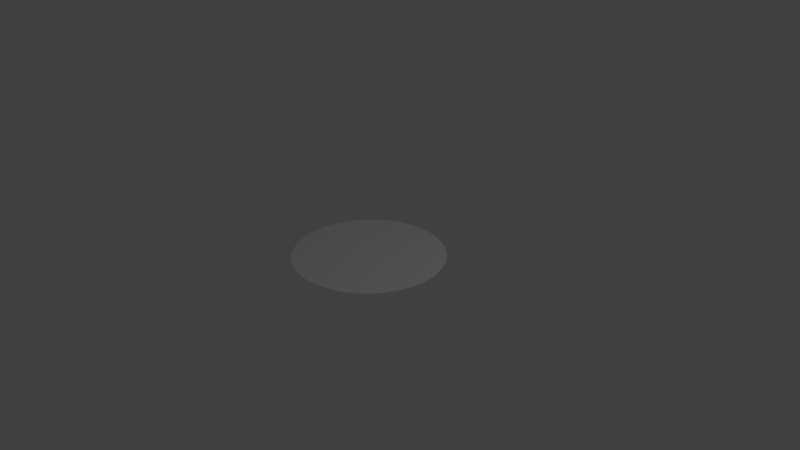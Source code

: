 # Source: solotestsonuc.blend  (saved by Blender 2.79.0; exported with 4.5.12 LTS)
import bpy
from mathutils import Matrix  # noqa: F401  (used for matrix-valued properties, if any)

bpy.ops.wm.read_factory_settings(use_empty=True)
scene = bpy.context.scene
scene.name = 'Scene'

# ---- collections
col_collection_1 = bpy.data.collections.new('Collection 1'); scene.collection.children.link(col_collection_1)

# ---- world
world_world = bpy.data.worlds.new('World'); scene.world = world_world
world_world.color = (0.05088, 0.05088, 0.05088)
world_world.use_sun_shadow = False
world_world.sun_shadow_jitter_overblur = 0.0
world_world.cycles.sampling_method = 'MANUAL'

# ---- cameras
cam_camera = bpy.data.cameras.new('Camera')
cam_camera.clip_end = 100.0
cam_camera.lens = 35.0
cam_camera.sensor_width = 32.0
cam_camera.sensor_height = 18.0
cam_camera.ortho_scale = 7.314
cam_camera.dof.focus_distance = 0.0
cam_camera.dof.aperture_fstop = 128.0

# ---- lights
light_lamp = bpy.data.lights.new('Lamp', 'POINT')
light_lamp.transmission_factor = 0.0
light_lamp.cutoff_distance = 30.0
light_lamp.energy = 100.0
light_lamp.shadow_buffer_clip_start = 1.001
light_lamp.shadow_soft_size = 0.1
light_lamp.shadow_maximum_resolution = 0.006
light_lamp.use_absolute_resolution = True

# ---- meshes
me_cylinder = bpy.data.meshes.new('Cylinder')
me_cylinder.from_pydata([(0.0, 1.0, -1.0), (0.0, 1.0, 1.0), (0.1951, 0.9808, -1.0), (0.1951, 0.9808, 1.0), (0.3827, 0.9239, -1.0), (0.3827, 0.9239, 1.0), (0.5556, 0.8315, -1.0), (0.5556, 0.8315, 1.0), (0.7071, 0.7071, -1.0), (0.7071, 0.7071, 1.0), (0.8315, 0.5556, -1.0), (0.8315, 0.5556, 1.0), (0.9239, 0.3827, -1.0), (0.9239, 0.3827, 1.0), (0.9808, 0.1951, -1.0), (0.9808, 0.1951, 1.0), (1.0, 7.55e-08, -1.0), (1.0, 7.55e-08, 1.0), (0.9808, -0.1951, -1.0), (0.9808, -0.1951, 1.0), (0.9239, -0.3827, -1.0), (0.9239, -0.3827, 1.0), (0.8315, -0.5556, -1.0), (0.8315, -0.5556, 1.0), (0.7071, -0.7071, -1.0), (0.7071, -0.7071, 1.0), (0.5556, -0.8315, -1.0), (0.5556, -0.8315, 1.0), (0.3827, -0.9239, -1.0), (0.3827, -0.9239, 1.0), (0.1951, -0.9808, -1.0), (0.1951, -0.9808, 1.0), (-3.258e-07, -1.0, -1.0), (-3.258e-07, -1.0, 1.0), (-0.1951, -0.9808, -1.0), (-0.1951, -0.9808, 1.0), (-0.3827, -0.9239, -1.0), (-0.3827, -0.9239, 1.0), (-0.5556, -0.8315, -1.0), (-0.5556, -0.8315, 1.0), (-0.7071, -0.7071, -1.0), (-0.7071, -0.7071, 1.0), (-0.8315, -0.5556, -1.0), (-0.8315, -0.5556, 1.0), (-0.9239, -0.3827, -1.0), (-0.9239, -0.3827, 1.0), (-0.9808, -0.1951, -1.0), (-0.9808, -0.1951, 1.0), (-1.0, 9.656e-07, -1.0), (-1.0, 9.656e-07, 1.0), (-0.9808, 0.1951, -1.0), (-0.9808, 0.1951, 1.0), (-0.9239, 0.3827, -1.0), (-0.9239, 0.3827, 1.0), (-0.8315, 0.5556, -1.0), (-0.8315, 0.5556, 1.0), (-0.7071, 0.7071, -1.0), (-0.7071, 0.7071, 1.0), (-0.5556, 0.8315, -1.0), (-0.5556, 0.8315, 1.0), (-0.3827, 0.9239, -1.0), (-0.3827, 0.9239, 1.0), (-0.1951, 0.9808, -1.0), (-0.1951, 0.9808, 1.0)], [], [(0, 1, 3, 2), (2, 3, 5, 4), (4, 5, 7, 6), (6, 7, 9, 8), (8, 9, 11, 10), (10, 11, 13, 12), (12, 13, 15, 14), (14, 15, 17, 16), (16, 17, 19, 18), (18, 19, 21, 20), (20, 21, 23, 22), (22, 23, 25, 24), (24, 25, 27, 26), (26, 27, 29, 28), (28, 29, 31, 30), (30, 31, 33, 32), (32, 33, 35, 34), (34, 35, 37, 36), (36, 37, 39, 38), (38, 39, 41, 40), (40, 41, 43, 42), (42, 43, 45, 44), (44, 45, 47, 46), (46, 47, 49, 48), (48, 49, 51, 50), (50, 51, 53, 52), (52, 53, 55, 54), (54, 55, 57, 56), (56, 57, 59, 58), (58, 59, 61, 60), (3, 1, 63, 61, 59, 57, 55, 53, 51, 49, 47, 45, 43, 41, 39, 37, 35, 33, 31, 29, 27, 25, 23, 21, 19, 17, 15, 13, 11, 9, 7, 5), (60, 61, 63, 62), (62, 63, 1, 0), (0, 2, 4, 6, 8, 10, 12, 14, 16, 18, 20, 22, 24, 26, 28, 30, 32, 34, 36, 38, 40, 42, 44, 46, 48, 50, 52, 54, 56, 58, 60, 62)])
_uv = me_cylinder.uv_layers.new(name='UVMap')
_uv.uv.foreach_set('vector', [0.3801, 0.691, 0.3385, 0.3474, 0.339, 0.3489, 0.4468, 0.6778, 0.4468, 0.6778, 0.339, 0.3489, 0.3398, 0.3503, 0.5096, 0.6519, 0.5096, 0.6519, 0.3398, 0.3503, 0.3409, 0.3514, 0.5661, 0.6142, 0.5661, 0.6142, 0.3409, 0.3514, 0.3421, 0.3524, 0.6143, 0.5663, 0.6143, 0.5663, 0.3421, 0.3524, 0.3435, 0.3531, 0.6523, 0.5098, 0.6523, 0.5098, 0.3435, 0.3531, 0.345, 0.3535, 0.6785, 0.4469, 0.6785, 0.4469, 0.345, 0.3535, 0.3466, 0.3536, 0.692, 0.38, 0.692, 0.38, 0.3466, 0.3536, 0.3481, 0.3534, 0.6922, 0.3118, 0.6922, 0.3118, 0.3481, 0.3534, 0.3495, 0.3529, 0.6788, 0.245, 0.6788, 0.245, 0.3495, 0.3529, 0.3509, 0.3521, 0.6526, 0.182, 0.6526, 0.182, 0.3509, 0.3521, 0.352, 0.3511, 0.6147, 0.1253, 0.6147, 0.1253, 0.352, 0.3511, 0.3529, 0.3498, 0.5665, 0.07722, 0.5665, 0.07722, 0.3529, 0.3498, 0.3536, 0.3484, 0.5098, 0.03943, 0.5098, 0.03943, 0.3536, 0.3484, 0.354, 0.3469, 0.4469, 0.01341, 0.4469, 0.01341, 0.354, 0.3469, 0.354, 0.3453, 0.3802, 0.0001446, 0.3802, 0.0001446, 0.354, 0.3453, 0.3538, 0.3438, 0.3122, 0.0001309, 0.3122, 0.0001309, 0.3538, 0.3438, 0.3532, 0.3423, 0.2455, 0.01336, 0.2455, 0.01336, 0.3532, 0.3423, 0.3524, 0.3409, 0.1826, 0.03933, 0.1826, 0.03933, 0.3524, 0.3409, 0.3514, 0.3398, 0.126, 0.07705, 0.126, 0.07705, 0.3514, 0.3398, 0.3501, 0.3388, 0.07779, 0.1251, 0.07779, 0.1251, 0.3501, 0.3388, 0.3487, 0.3381, 0.03986, 0.1817, 0.03986, 0.1817, 0.3487, 0.3381, 0.3472, 0.3377, 0.01367, 0.2446, 0.01367, 0.2446, 0.3472, 0.3377, 0.3457, 0.3376, 0.0002505, 0.3114, 0.0002505, 0.3114, 0.3457, 0.3376, 0.3441, 0.3378, 0.0001309, 0.3796, 0.0001309, 0.3796, 0.3441, 0.3378, 0.3427, 0.3383, 0.01355, 0.4465, 0.01355, 0.4465, 0.3427, 0.3383, 0.3414, 0.3391, 0.03976, 0.5094, 0.03976, 0.5094, 0.3414, 0.3391, 0.3402, 0.3401, 0.07773, 0.566, 0.07773, 0.566, 0.3402, 0.3401, 0.3393, 0.3414, 0.126, 0.6141, 0.126, 0.6141, 0.3393, 0.3414, 0.3387, 0.3428, 0.1826, 0.6519, 0.1826, 0.6519, 0.3387, 0.3428, 0.3383, 0.3443, 0.2455, 0.6778, 0.1696, 0.9999, 0.1392, 0.9999, 0.1094, 0.9939, 0.08133, 0.9823, 0.05606, 0.9654, 0.03457, 0.9439, 0.01769, 0.9187, 0.00606, 0.8906, 0.0001311, 0.8608, 0.0001309, 0.8304, 0.00606, 0.8006, 0.01769, 0.7725, 0.03457, 0.7472, 0.05606, 0.7258, 0.08133, 0.7089, 0.1094, 0.6972, 0.1392, 0.6913, 0.1696, 0.6913, 0.1994, 0.6972, 0.2275, 0.7089, 0.2528, 0.7258, 0.2742, 0.7472, 0.2911, 0.7725, 0.3028, 0.8006, 0.3087, 0.8304, 0.3087, 0.8608, 0.3028, 0.8906, 0.2911, 0.9187, 0.2742, 0.9439, 0.2528, 0.9654, 0.2275, 0.9823, 0.1994, 0.9939, 0.2455, 0.6778, 0.3383, 0.3443, 0.3383, 0.3459, 0.3122, 0.691, 0.3122, 0.691, 0.3383, 0.3459, 0.3385, 0.3474, 0.3801, 0.691, 0.4784, 0.6913, 0.5082, 0.6972, 0.5363, 0.7089, 0.5616, 0.7258, 0.5831, 0.7472, 0.6, 0.7725, 0.6116, 0.8006, 0.6175, 0.8304, 0.6175, 0.8608, 0.6116, 0.8906, 0.6, 0.9187, 0.5831, 0.9439, 0.5616, 0.9654, 0.5363, 0.9823, 0.5082, 0.9939, 0.4784, 0.9999, 0.448, 0.9999, 0.4182, 0.9939, 0.3902, 0.9823, 0.3649, 0.9654, 0.3434, 0.9439, 0.3265, 0.9187, 0.3149, 0.8906, 0.309, 0.8608, 0.309, 0.8304, 0.3149, 0.8006, 0.3265, 0.7725, 0.3434, 0.7472, 0.3649, 0.7258, 0.3902, 0.7089, 0.4182, 0.6972, 0.448, 0.6913])
me_cylinder.use_remesh_preserve_volume = False
me_cylinder.use_remesh_preserve_attributes = False
me_cylinder.use_mirror_vertex_groups = False
me_cylinder.update()

# ---- objects
ob_cylinder = bpy.data.objects.new('Cylinder', me_cylinder)
ob_lamp = bpy.data.objects.new('Lamp', light_lamp)
ob_camera = bpy.data.objects.new('Camera', cam_camera)

# ---- transforms, parenting, visibility, modifiers, constraints
ob_cylinder.location = (0.0, 0.0, 0.0)
ob_cylinder.scale = (1.0, 1.0, 0.001)
ob_cylinder.lineart.crease_threshold = 0.0
ob_lamp.location = (4.076, 1.005, 5.904)
ob_lamp.rotation_euler = (0.6503, 0.05522, 1.866)
ob_lamp.lock_rotations_4d = False
ob_lamp.empty_display_type = 'ARROWS'
ob_lamp.color = (0.0, 0.0, 0.0, 0.0)
ob_lamp.lineart.crease_threshold = 0.0
ob_camera.location = (7.481, -6.508, 5.344)
ob_camera.rotation_euler = (1.109, 0.0, 0.8149)
ob_camera.lock_rotations_4d = False
ob_camera.empty_display_type = 'ARROWS'
ob_camera.color = (0.0, 0.0, 0.0, 0.0)
ob_camera.display_type = 'WIRE'
ob_camera.lineart.crease_threshold = 0.0

# ---- collection membership
col_collection_1.objects.link(ob_cylinder)
col_collection_1.objects.link(ob_lamp)
col_collection_1.objects.link(ob_camera)

# ---- scene / render settings (as saved in the file)
scene.camera = ob_camera
scene.frame_start = 1; scene.frame_end = 250; scene.frame_set(1)
scene.render.engine = 'BLENDER_EEVEE_NEXT'
scene.render.resolution_percentage = 50
scene.render.dither_intensity = 0.0
scene.cycles.use_denoising = False
scene.cycles.samples = 128
scene.cycles.sampling_pattern = 'TABULATED_SOBOL'
scene.cycles.use_adaptive_sampling = False
scene.cycles.use_light_tree = False
scene.cycles.blur_glossy = 0.0
scene.cycles.sample_clamp_indirect = 0.0
scene.view_settings.view_transform = 'Standard'
bpy.context.view_layer.update()
